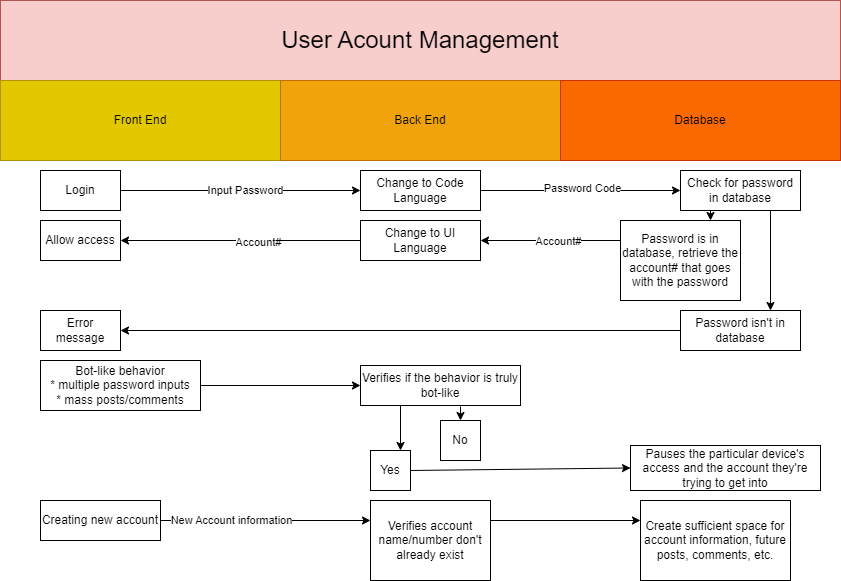

The diagram above was exported from draw.io. Its source (the exported page's mxGraphModel, read from the mxfile embedded in the PNG):
<mxGraphModel dx="1114" dy="600" grid="1" gridSize="10" guides="1" tooltips="1" connect="1" arrows="1" fold="1" page="1" pageScale="1" pageWidth="850" pageHeight="1100" math="0" shadow="0">
  <root>
    <mxCell id="0" />
    <mxCell id="1" parent="0" />
    <mxCell id="vHufnlSJ9z8M_OODuOaL-1" value="&lt;font style=&quot;font-size: 24px;&quot;&gt;User Acount Management&lt;/font&gt;" style="rounded=0;whiteSpace=wrap;html=1;fillColor=#f8cecc;strokeColor=#b85450;" vertex="1" parent="1">
      <mxGeometry width="840" height="80" as="geometry" />
    </mxCell>
    <mxCell id="D0oxWV_0WWc8-WaaudMu-1" value="Front End" style="rounded=0;whiteSpace=wrap;html=1;fillColor=#e3c800;strokeColor=#B09500;fontColor=#000000;" vertex="1" parent="1">
      <mxGeometry y="80" width="280" height="80" as="geometry" />
    </mxCell>
    <mxCell id="D0oxWV_0WWc8-WaaudMu-2" value="Back End" style="rounded=0;whiteSpace=wrap;html=1;fillColor=#f0a30a;fontColor=#000000;strokeColor=#BD7000;" vertex="1" parent="1">
      <mxGeometry x="280" y="80" width="280" height="80" as="geometry" />
    </mxCell>
    <mxCell id="NVSDoPLOZp33RrX0H39b-1" value="Database" style="rounded=0;whiteSpace=wrap;html=1;fillColor=#fa6800;fontColor=#000000;strokeColor=#C73500;" vertex="1" parent="1">
      <mxGeometry x="560" y="80" width="280" height="80" as="geometry" />
    </mxCell>
    <mxCell id="qSTEYF-8bvHJRq9OAu8N-1" value="Login" style="rounded=0;whiteSpace=wrap;html=1;" vertex="1" parent="1">
      <mxGeometry x="40" y="170" width="80" height="40" as="geometry" />
    </mxCell>
    <mxCell id="QVyopy8pU0hJZb6erYTi-1" value="" style="endArrow=classic;html=1;rounded=0;entryX=0;entryY=0.5;entryDx=0;entryDy=0;exitX=1;exitY=0.5;exitDx=0;exitDy=0;" edge="1" parent="1" source="qSTEYF-8bvHJRq9OAu8N-1" target="QVyopy8pU0hJZb6erYTi-4">
      <mxGeometry width="50" height="50" relative="1" as="geometry">
        <mxPoint x="120" y="219.5" as="sourcePoint" />
        <mxPoint x="320" y="219.5" as="targetPoint" />
      </mxGeometry>
    </mxCell>
    <mxCell id="QVyopy8pU0hJZb6erYTi-3" value="Input Password" style="edgeLabel;html=1;align=center;verticalAlign=middle;resizable=0;points=[];" vertex="1" connectable="0" parent="QVyopy8pU0hJZb6erYTi-1">
      <mxGeometry x="0.03" y="2" relative="1" as="geometry">
        <mxPoint y="1" as="offset" />
      </mxGeometry>
    </mxCell>
    <mxCell id="QVyopy8pU0hJZb6erYTi-4" value="Change to Code Language" style="rounded=0;whiteSpace=wrap;html=1;" vertex="1" parent="1">
      <mxGeometry x="360" y="170" width="120" height="40" as="geometry" />
    </mxCell>
    <mxCell id="QVyopy8pU0hJZb6erYTi-5" value="Check for password in database" style="rounded=0;whiteSpace=wrap;html=1;" vertex="1" parent="1">
      <mxGeometry x="680" y="170" width="120" height="40" as="geometry" />
    </mxCell>
    <mxCell id="QVyopy8pU0hJZb6erYTi-6" value="" style="endArrow=classic;html=1;rounded=0;entryX=0;entryY=0.5;entryDx=0;entryDy=0;exitX=1;exitY=0.5;exitDx=0;exitDy=0;" edge="1" parent="1" source="QVyopy8pU0hJZb6erYTi-4" target="QVyopy8pU0hJZb6erYTi-5">
      <mxGeometry width="50" height="50" relative="1" as="geometry">
        <mxPoint x="480" y="220" as="sourcePoint" />
        <mxPoint x="530" y="170" as="targetPoint" />
      </mxGeometry>
    </mxCell>
    <mxCell id="QVyopy8pU0hJZb6erYTi-7" value="Password Code" style="edgeLabel;html=1;align=center;verticalAlign=middle;resizable=0;points=[];" vertex="1" connectable="0" parent="QVyopy8pU0hJZb6erYTi-6">
      <mxGeometry x="0.01" y="3" relative="1" as="geometry">
        <mxPoint as="offset" />
      </mxGeometry>
    </mxCell>
    <mxCell id="QVyopy8pU0hJZb6erYTi-9" value="Password is in database, retrieve the account# that goes with the password" style="rounded=0;whiteSpace=wrap;html=1;" vertex="1" parent="1">
      <mxGeometry x="620" y="220" width="120" height="80" as="geometry" />
    </mxCell>
    <mxCell id="QVyopy8pU0hJZb6erYTi-10" value="Password isn't in database" style="rounded=0;whiteSpace=wrap;html=1;" vertex="1" parent="1">
      <mxGeometry x="680" y="310" width="120" height="40" as="geometry" />
    </mxCell>
    <mxCell id="QVyopy8pU0hJZb6erYTi-11" value="" style="endArrow=classic;html=1;rounded=0;exitX=0.25;exitY=1;exitDx=0;exitDy=0;entryX=0.75;entryY=0;entryDx=0;entryDy=0;" edge="1" parent="1" source="QVyopy8pU0hJZb6erYTi-5" target="QVyopy8pU0hJZb6erYTi-9">
      <mxGeometry width="50" height="50" relative="1" as="geometry">
        <mxPoint x="400" y="340" as="sourcePoint" />
        <mxPoint x="450" y="290" as="targetPoint" />
      </mxGeometry>
    </mxCell>
    <mxCell id="QVyopy8pU0hJZb6erYTi-12" value="" style="endArrow=classic;html=1;rounded=0;exitX=0.75;exitY=1;exitDx=0;exitDy=0;entryX=0.75;entryY=0;entryDx=0;entryDy=0;" edge="1" parent="1" source="QVyopy8pU0hJZb6erYTi-5" target="QVyopy8pU0hJZb6erYTi-10">
      <mxGeometry width="50" height="50" relative="1" as="geometry">
        <mxPoint x="400" y="340" as="sourcePoint" />
        <mxPoint x="450" y="290" as="targetPoint" />
      </mxGeometry>
    </mxCell>
    <mxCell id="QVyopy8pU0hJZb6erYTi-13" value="Change to UI Language" style="rounded=0;whiteSpace=wrap;html=1;" vertex="1" parent="1">
      <mxGeometry x="360" y="220" width="120" height="40" as="geometry" />
    </mxCell>
    <mxCell id="QVyopy8pU0hJZb6erYTi-14" value="" style="endArrow=classic;html=1;rounded=0;exitX=0;exitY=0.25;exitDx=0;exitDy=0;entryX=1;entryY=0.5;entryDx=0;entryDy=0;" edge="1" parent="1" source="QVyopy8pU0hJZb6erYTi-9" target="QVyopy8pU0hJZb6erYTi-13">
      <mxGeometry width="50" height="50" relative="1" as="geometry">
        <mxPoint x="400" y="340" as="sourcePoint" />
        <mxPoint x="450" y="290" as="targetPoint" />
      </mxGeometry>
    </mxCell>
    <mxCell id="QVyopy8pU0hJZb6erYTi-15" value="Account#" style="edgeLabel;html=1;align=center;verticalAlign=middle;resizable=0;points=[];" vertex="1" connectable="0" parent="QVyopy8pU0hJZb6erYTi-14">
      <mxGeometry x="-0.1" relative="1" as="geometry">
        <mxPoint as="offset" />
      </mxGeometry>
    </mxCell>
    <mxCell id="QVyopy8pU0hJZb6erYTi-16" value="Allow access" style="rounded=0;whiteSpace=wrap;html=1;" vertex="1" parent="1">
      <mxGeometry x="40" y="220" width="80" height="40" as="geometry" />
    </mxCell>
    <mxCell id="QVyopy8pU0hJZb6erYTi-17" value="" style="endArrow=classic;html=1;rounded=0;exitX=0;exitY=0.5;exitDx=0;exitDy=0;entryX=1;entryY=0.5;entryDx=0;entryDy=0;" edge="1" parent="1" source="QVyopy8pU0hJZb6erYTi-13" target="QVyopy8pU0hJZb6erYTi-16">
      <mxGeometry width="50" height="50" relative="1" as="geometry">
        <mxPoint x="400" y="340" as="sourcePoint" />
        <mxPoint x="450" y="290" as="targetPoint" />
      </mxGeometry>
    </mxCell>
    <mxCell id="QVyopy8pU0hJZb6erYTi-18" value="Account#" style="edgeLabel;html=1;align=center;verticalAlign=middle;resizable=0;points=[];" vertex="1" connectable="0" parent="QVyopy8pU0hJZb6erYTi-17">
      <mxGeometry x="-0.1417" y="1" relative="1" as="geometry">
        <mxPoint as="offset" />
      </mxGeometry>
    </mxCell>
    <mxCell id="QVyopy8pU0hJZb6erYTi-19" value="Error message" style="rounded=0;whiteSpace=wrap;html=1;" vertex="1" parent="1">
      <mxGeometry x="40" y="310" width="80" height="40" as="geometry" />
    </mxCell>
    <mxCell id="QVyopy8pU0hJZb6erYTi-20" value="" style="endArrow=classic;html=1;rounded=0;exitX=0;exitY=0.5;exitDx=0;exitDy=0;entryX=1;entryY=0.5;entryDx=0;entryDy=0;" edge="1" parent="1" source="QVyopy8pU0hJZb6erYTi-10" target="QVyopy8pU0hJZb6erYTi-19">
      <mxGeometry width="50" height="50" relative="1" as="geometry">
        <mxPoint x="400" y="340" as="sourcePoint" />
        <mxPoint x="120" y="420" as="targetPoint" />
      </mxGeometry>
    </mxCell>
    <mxCell id="QVyopy8pU0hJZb6erYTi-21" value="Bot-like behavior&lt;br&gt;* multiple password inputs&lt;br&gt;* mass posts/comments" style="rounded=0;whiteSpace=wrap;html=1;" vertex="1" parent="1">
      <mxGeometry x="40" y="360" width="160" height="50" as="geometry" />
    </mxCell>
    <mxCell id="QVyopy8pU0hJZb6erYTi-22" value="" style="endArrow=classic;html=1;rounded=0;exitX=1;exitY=0.5;exitDx=0;exitDy=0;entryX=0;entryY=0.5;entryDx=0;entryDy=0;" edge="1" parent="1" source="QVyopy8pU0hJZb6erYTi-21" target="QVyopy8pU0hJZb6erYTi-23">
      <mxGeometry width="50" height="50" relative="1" as="geometry">
        <mxPoint x="400" y="440" as="sourcePoint" />
        <mxPoint x="370" y="505" as="targetPoint" />
      </mxGeometry>
    </mxCell>
    <mxCell id="QVyopy8pU0hJZb6erYTi-23" value="Verifies if the behavior is truly bot-like" style="rounded=0;whiteSpace=wrap;html=1;" vertex="1" parent="1">
      <mxGeometry x="360" y="365" width="160" height="40" as="geometry" />
    </mxCell>
    <mxCell id="QVyopy8pU0hJZb6erYTi-25" value="Yes" style="rounded=0;whiteSpace=wrap;html=1;" vertex="1" parent="1">
      <mxGeometry x="370" y="450" width="40" height="40" as="geometry" />
    </mxCell>
    <mxCell id="QVyopy8pU0hJZb6erYTi-26" value="No" style="rounded=0;whiteSpace=wrap;html=1;" vertex="1" parent="1">
      <mxGeometry x="440" y="420" width="40" height="40" as="geometry" />
    </mxCell>
    <mxCell id="QVyopy8pU0hJZb6erYTi-27" value="" style="endArrow=classic;html=1;rounded=0;exitX=0.25;exitY=1;exitDx=0;exitDy=0;entryX=0.75;entryY=0;entryDx=0;entryDy=0;" edge="1" parent="1" source="QVyopy8pU0hJZb6erYTi-23" target="QVyopy8pU0hJZb6erYTi-25">
      <mxGeometry width="50" height="50" relative="1" as="geometry">
        <mxPoint x="400" y="440" as="sourcePoint" />
        <mxPoint x="450" y="390" as="targetPoint" />
      </mxGeometry>
    </mxCell>
    <mxCell id="QVyopy8pU0hJZb6erYTi-28" value="" style="endArrow=classic;html=1;rounded=0;exitX=0.625;exitY=1.025;exitDx=0;exitDy=0;entryX=0.5;entryY=0;entryDx=0;entryDy=0;exitPerimeter=0;" edge="1" parent="1" source="QVyopy8pU0hJZb6erYTi-23" target="QVyopy8pU0hJZb6erYTi-26">
      <mxGeometry width="50" height="50" relative="1" as="geometry">
        <mxPoint x="410" y="415" as="sourcePoint" />
        <mxPoint x="410" y="450" as="targetPoint" />
      </mxGeometry>
    </mxCell>
    <mxCell id="QVyopy8pU0hJZb6erYTi-29" value="Pauses the particular device's access and the account they're trying to get into" style="rounded=0;whiteSpace=wrap;html=1;" vertex="1" parent="1">
      <mxGeometry x="630" y="445" width="190" height="45" as="geometry" />
    </mxCell>
    <mxCell id="QVyopy8pU0hJZb6erYTi-30" value="" style="endArrow=classic;html=1;rounded=0;exitX=1;exitY=0.5;exitDx=0;exitDy=0;entryX=0;entryY=0.5;entryDx=0;entryDy=0;" edge="1" parent="1" source="QVyopy8pU0hJZb6erYTi-25" target="QVyopy8pU0hJZb6erYTi-29">
      <mxGeometry width="50" height="50" relative="1" as="geometry">
        <mxPoint x="400" y="540" as="sourcePoint" />
        <mxPoint x="450" y="490" as="targetPoint" />
      </mxGeometry>
    </mxCell>
    <mxCell id="QVyopy8pU0hJZb6erYTi-33" value="Verifies account name/number don't already exist" style="rounded=0;whiteSpace=wrap;html=1;" vertex="1" parent="1">
      <mxGeometry x="370" y="500" width="120" height="80" as="geometry" />
    </mxCell>
    <mxCell id="QVyopy8pU0hJZb6erYTi-34" value="" style="endArrow=classic;html=1;rounded=0;exitX=1;exitY=0.5;exitDx=0;exitDy=0;entryX=0;entryY=0.25;entryDx=0;entryDy=0;" edge="1" parent="1" source="QVyopy8pU0hJZb6erYTi-32" target="QVyopy8pU0hJZb6erYTi-33">
      <mxGeometry width="50" height="50" relative="1" as="geometry">
        <mxPoint x="400" y="440" as="sourcePoint" />
        <mxPoint x="450" y="390" as="targetPoint" />
      </mxGeometry>
    </mxCell>
    <mxCell id="QVyopy8pU0hJZb6erYTi-35" value="New Account information" style="edgeLabel;html=1;align=center;verticalAlign=middle;resizable=0;points=[];" vertex="1" connectable="0" parent="QVyopy8pU0hJZb6erYTi-34">
      <mxGeometry x="-0.3333" y="1" relative="1" as="geometry">
        <mxPoint as="offset" />
      </mxGeometry>
    </mxCell>
    <mxCell id="QVyopy8pU0hJZb6erYTi-32" value="Creating new account" style="rounded=0;whiteSpace=wrap;html=1;" vertex="1" parent="1">
      <mxGeometry x="40" y="500" width="120" height="40" as="geometry" />
    </mxCell>
    <mxCell id="QVyopy8pU0hJZb6erYTi-36" value="Create sufficient space for account information, future posts, comments, etc." style="rounded=0;whiteSpace=wrap;html=1;" vertex="1" parent="1">
      <mxGeometry x="640" y="500" width="150" height="80" as="geometry" />
    </mxCell>
    <mxCell id="QVyopy8pU0hJZb6erYTi-37" value="" style="endArrow=classic;html=1;rounded=0;exitX=1;exitY=0.25;exitDx=0;exitDy=0;entryX=0;entryY=0.25;entryDx=0;entryDy=0;" edge="1" parent="1" source="QVyopy8pU0hJZb6erYTi-33" target="QVyopy8pU0hJZb6erYTi-36">
      <mxGeometry width="50" height="50" relative="1" as="geometry">
        <mxPoint x="400" y="440" as="sourcePoint" />
        <mxPoint x="450" y="390" as="targetPoint" />
      </mxGeometry>
    </mxCell>
  </root>
</mxGraphModel>